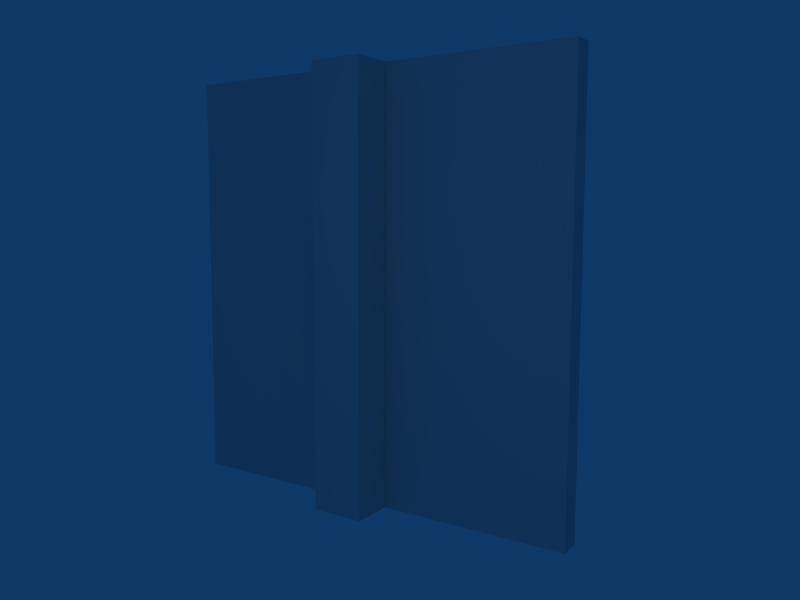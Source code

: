 # Source: oficina_pared3.blend  (saved by Blender 2.45.0; exported with 4.5.12 LTS)
import bpy
from mathutils import Matrix  # noqa: F401  (used for matrix-valued properties, if any)

bpy.ops.wm.read_factory_settings(use_empty=True)
scene = bpy.context.scene
scene.name = 'Scene'

# ---- collections
col_collection_1 = bpy.data.collections.new('Collection 1'); scene.collection.children.link(col_collection_1)

# ---- materials (node trees are filled in below, after node groups)
mat_material = bpy.data.materials.new('Material')
mat_material.alpha_threshold = 0.0
mat_material.roughness = 0.5
mat_material.line_color = (0.0, 0.0, 0.0, 1.0)

# ---- material node trees

# ---- world
world_world = bpy.data.worlds.new('World'); scene.world = world_world
world_world.color = (0.05656, 0.2208, 0.4)
world_world.use_sun_shadow = False
world_world.sun_shadow_jitter_overblur = 0.0
world_world.cycles.sampling_method = 'MANUAL'
world_world.cycles.sample_map_resolution = 256

# ---- cameras
cam_camera = bpy.data.cameras.new('Camera')
cam_camera.passepartout_alpha = 0.2
cam_camera.clip_end = 100.0
cam_camera.lens = 35.0
cam_camera.ortho_scale = 7.314
cam_camera.show_passepartout = False
cam_camera.show_safe_areas = True
cam_camera.dof.focus_distance = 0.0
cam_camera.dof.aperture_fstop = 128.0

# ---- lights
light_spot = bpy.data.lights.new('Spot', 'POINT')
light_spot.transmission_factor = 0.0
light_spot.cutoff_distance = 30.0
light_spot.energy = 100.0
light_spot.shadow_buffer_clip_start = 1.001
light_spot.shadow_soft_size = 1.0
light_spot.shadow_maximum_resolution = 0.006
light_spot.use_absolute_resolution = True
light_spot.cycles.use_multiple_importance_sampling = False

# ---- meshes
me_cube_001 = bpy.data.meshes.new('Cube.001')
me_cube_001.from_pydata([(0.5, 4.0, 1.192e-07), (0.5, -4.0, -3.576e-07), (-0.5, -4.0, -3.576e-07), (-0.5, 4.0, 1.192e-07), (0.5, 4.0, 1.0), (0.5, -4.0, 1.0), (-0.5, -4.0, 1.0), (-0.5, 4.0, 1.0)], [], [(0, 1, 2, 3), (4, 7, 6, 5), (0, 4, 5, 1), (1, 5, 6, 2), (2, 6, 7, 3), (4, 0, 3, 7)])
me_cube_001.use_remesh_preserve_volume = False
me_cube_001.use_remesh_preserve_attributes = False
me_cube_001.use_mirror_vertex_groups = False
me_cube_001.update()
me_cube = bpy.data.meshes.new('Cube')
me_cube.from_pydata([(4.0, 0.2, -1.0), (4.0, -0.2, -1.0), (-4.0, -0.2, -1.0), (-4.0, 0.2, -1.0), (4.0, 0.2, 7.0), (4.0, -0.2, 7.0), (-4.0, -0.2, 7.0), (-4.0, 0.2, 7.0)], [], [(0, 1, 2, 3), (4, 7, 6, 5), (0, 4, 5, 1), (1, 5, 6, 2), (2, 6, 7, 3), (4, 0, 3, 7)])
me_cube.materials.append(mat_material)
me_cube.use_remesh_preserve_volume = False
me_cube.use_remesh_preserve_attributes = False
me_cube.use_mirror_vertex_groups = False
me_cube.update()

# ---- objects
ob_cube_001 = bpy.data.objects.new('Cube.001', me_cube_001)
ob_cube = bpy.data.objects.new('Cube', me_cube)
ob_lamp = bpy.data.objects.new('Lamp', light_spot)
ob_camera = bpy.data.objects.new('Camera', cam_camera)

# ---- transforms, parenting, visibility, modifiers, constraints
ob_cube_001.location = (0.0, 0.0, 4.0)
ob_cube_001.rotation_euler = (1.571, -0.0, -0.0)
ob_cube_001.lock_rotations_4d = False
ob_cube_001.empty_display_type = 'ARROWS'
ob_cube_001.color = (0.0, 0.0, 0.0, 1.0)
ob_cube_001.lineart.crease_threshold = 0.0
ob_cube.location = (0.0, 0.0, 1.0)
ob_cube.lock_rotations_4d = False
ob_cube.empty_display_type = 'ARROWS'
ob_cube.color = (0.0, 0.0, 0.0, 1.0)
ob_cube.lineart.crease_threshold = 0.0
ob_lamp.location = (4.076, -8.995, 5.904)
ob_lamp.rotation_euler = (0.6503, 0.05522, 1.866)
ob_lamp.lock_rotations_4d = False
ob_lamp.empty_display_type = 'ARROWS'
ob_lamp.color = (0.0, 0.0, 0.0, 0.0)
ob_lamp.lineart.crease_threshold = 0.0
ob_camera.location = (8.481, -11.51, 5.344)
ob_camera.rotation_euler = (1.463, -0.002858, 0.5962)
ob_camera.lock_rotations_4d = False
ob_camera.empty_display_type = 'ARROWS'
ob_camera.color = (0.0, 0.0, 0.0, 0.0)
ob_camera.display_type = 'WIRE'
ob_camera.lineart.crease_threshold = 0.0

# ---- collection membership
col_collection_1.objects.link(ob_cube_001)
col_collection_1.objects.link(ob_cube)
col_collection_1.objects.link(ob_lamp)
col_collection_1.objects.link(ob_camera)

# ---- scene / render settings (as saved in the file)
scene.camera = ob_camera
scene.frame_start = 1; scene.frame_end = 250; scene.frame_set(1)
scene.render.engine = 'BLENDER_EEVEE_NEXT'
scene.render.image_settings.file_format = 'JPEG'
scene.render.image_settings.color_mode = 'RGB'
scene.render.image_settings.compression = 90
scene.render.resolution_x = 800
scene.render.resolution_y = 600
scene.render.pixel_aspect_x = 100.0
scene.render.pixel_aspect_y = 100.0
scene.render.fps = 25
scene.render.dither_intensity = 0.0
scene.render.use_compositing = False
scene.render.use_sequencer = False
scene.render.bake_margin = 2
scene.render.bake_bias = 0.0
scene.render.use_stamp_time = False
scene.render.use_stamp_date = False
scene.render.use_stamp_frame = False
scene.render.use_stamp_camera = False
scene.render.use_stamp_scene = False
scene.render.use_stamp_filename = False
scene.render.use_stamp_render_time = False
scene.render.stamp_font_size = 0
scene.cycles.use_denoising = False
scene.cycles.samples = 10
scene.cycles.sampling_pattern = 'TABULATED_SOBOL'
scene.cycles.light_sampling_threshold = 0.0
scene.cycles.use_adaptive_sampling = False
scene.cycles.use_light_tree = False
scene.cycles.blur_glossy = 0.0
scene.cycles.volume_bounces = 1
scene.cycles.pixel_filter_type = 'GAUSSIAN'
scene.cycles.sample_clamp_indirect = 0.0
scene.view_settings.view_transform = 'Raw'
bpy.context.view_layer.update()
